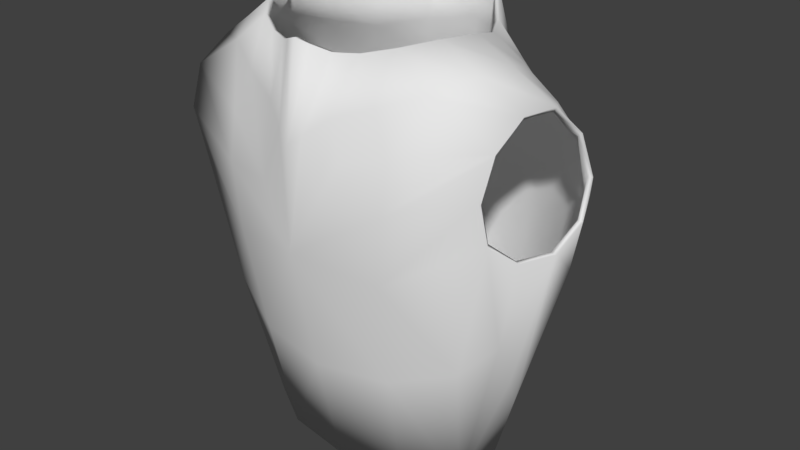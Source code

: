 # Source: Chestplate.blend  (saved by Blender 2.78.0; exported with 4.5.12 LTS)
import bpy
from mathutils import Matrix  # noqa: F401  (used for matrix-valued properties, if any)

bpy.ops.wm.read_factory_settings(use_empty=True)
scene = bpy.context.scene
scene.name = 'Scene'

# ---- collections
col_collection_1 = bpy.data.collections.new('Collection 1'); scene.collection.children.link(col_collection_1)

# ---- materials (node trees are filled in below, after node groups)
mat_material = bpy.data.materials.new('Material')
mat_material.alpha_threshold = 0.0
mat_material.use_transparent_shadow = False
mat_material.roughness = 0.5
mat_material.line_color = (0.0, 0.0, 0.0, 1.0)

# ---- material node trees

# ---- world
world_world = bpy.data.worlds.new('World'); scene.world = world_world
world_world.color = (0.05088, 0.05088, 0.05088)
world_world.use_sun_shadow = False
world_world.sun_shadow_jitter_overblur = 0.0
world_world.cycles.sampling_method = 'MANUAL'

# ---- meshes
me_cube = bpy.data.meshes.new('Cube')
me_cube.from_pydata([(0.3594, -0.2041, 0.2488), (0.405, -0.01498, -0.04359), (0.3375, 0.2965, -0.000449), (0.3375, -0.2102, 0.03214), (0.3516, 0.01787, 0.2964), (0.2531, -0.04808, 0.3831), (0.2344, 0.1022, -0.5463), (0.3125, -0.115, -0.5469), (0.1563, 0.1171, 0.3013), (0.1562, -0.1942, 0.3594), (0.2469, 0.2068, 0.1504), (0.04687, -0.2256, 0.3314), (0.02344, -0.2842, 0.1294), (0.3938, 0.1389, 0.08729), (-0.3594, -0.2041, 0.2488), (-0.405, -0.01498, -0.04359), (6.535e-09, -0.3428, -0.07251), (6.535e-09, 0.4225, 0.01058), (6.535e-09, 0.2549, -0.5809), (-0.3375, 0.2965, -0.000449), (6.535e-09, -0.2023, -0.5587), (-0.3375, -0.2102, 0.03214), (-0.3516, 0.01787, 0.2964), (-0.2531, -0.04808, 0.3831), (6.535e-09, 0.3521, 0.4205), (6.535e-09, -0.2739, 0.3838), (-0.2344, 0.1022, -0.5463), (-0.3125, -0.115, -0.5469), (-0.1563, 0.1171, 0.3013), (-0.1562, -0.1942, 0.3594), (-0.2469, 0.2068, 0.1504), (-0.04687, -0.2256, 0.3314), (6.535e-09, 0.2748, 0.2155), (-0.02344, -0.2842, 0.1294), (-0.3938, 0.1389, 0.08729)], [], [(3, 7, 1), (7, 6, 1), (17, 32, 10, 2), (5, 4, 10, 8), (4, 5, 9, 0), (2, 13, 1, 6), (16, 20, 7, 3), (12, 0, 9, 11), (32, 24, 8, 10), (17, 2, 6, 18), (16, 12, 11, 25), (16, 3, 0, 12), (4, 13, 2, 10), (21, 15, 27), (27, 15, 26), (17, 19, 30, 32), (23, 28, 30, 22), (22, 14, 29, 23), (19, 26, 15, 34), (16, 21, 27, 20), (33, 31, 29, 14), (32, 30, 28, 24), (17, 18, 26, 19), (16, 25, 31, 33), (16, 33, 14, 21), (22, 30, 19, 34)])
me_cube.polygons.foreach_set('use_smooth', [True] * 26)
_uv = me_cube.uv_layers.new(name='UVMap')
_uv.uv.foreach_set('vector', [0.6792, 0.4679, 0.6916, 0.9334, 0.5361, 0.5423, 0.4666, 1.0, 0.3025, 0.9808, 0.5361, 0.5996, 0.0, 0.4003, 0.08256, 0.2094, 0.2943, 0.2821, 0.3095, 0.4253, 0.4354, 0.07261, 0.4642, 0.259, 0.2943, 0.2821, 0.2791, 0.139, 0.6004, 0.1994, 0.6956, 0.005595, 0.8159, 0.02905, 0.6523, 0.2536, 0.3095, 0.4253, 0.4256, 0.4567, 0.5361, 0.5996, 0.3025, 0.9808, 1.0, 0.455, 0.9791, 0.9334, 0.6916, 0.9334, 0.6792, 0.4679, 0.9587, 0.2539, 0.6523, 0.2536, 0.8159, 0.02905, 0.9175, 0.05276, 0.08256, 0.2094, 0.05461, 0.0, 0.2791, 0.139, 0.2943, 0.2821, 0.0, 0.4003, 0.3095, 0.4253, 0.3025, 0.9808, 0.05348, 1.0, 1.0, 0.455, 0.9587, 0.2539, 0.9175, 0.05276, 0.968, 0.0, 1.0, 0.455, 0.6792, 0.4679, 0.6523, 0.2536, 0.9587, 0.2539, 0.4642, 0.259, 0.4256, 0.4567, 0.3095, 0.4253, 0.2943, 0.2821, 0.6792, 0.4679, 0.5361, 0.5423, 0.6916, 0.9334, 0.4666, 1.0, 0.5361, 0.5996, 0.3025, 0.9808, 0.0, 0.4003, 0.3095, 0.4253, 0.2943, 0.2821, 0.08256, 0.2094, 0.4354, 0.07261, 0.2791, 0.139, 0.2943, 0.2821, 0.4642, 0.259, 0.6004, 0.1994, 0.6523, 0.2536, 0.8159, 0.02905, 0.6956, 0.005595, 0.3095, 0.4253, 0.3025, 0.9808, 0.5361, 0.5996, 0.4256, 0.4567, 1.0, 0.455, 0.6792, 0.4679, 0.6916, 0.9334, 0.9791, 0.9334, 0.9587, 0.2539, 0.9175, 0.05276, 0.8159, 0.02905, 0.6523, 0.2536, 0.08256, 0.2094, 0.2943, 0.2821, 0.2791, 0.139, 0.05461, 0.0, 0.0, 0.4003, 0.05348, 1.0, 0.3025, 0.9808, 0.3095, 0.4253, 1.0, 0.455, 0.968, 0.0, 0.9175, 0.05276, 0.9587, 0.2539, 1.0, 0.455, 0.9587, 0.2539, 0.6523, 0.2536, 0.6792, 0.4679, 0.4642, 0.259, 0.2943, 0.2821, 0.3095, 0.4253, 0.4256, 0.4567])
me_cube.materials.append(mat_material)
me_cube.use_remesh_preserve_volume = False
me_cube.use_remesh_preserve_attributes = False
me_cube.use_mirror_vertex_groups = False
me_cube.update()

# ---- objects
ob_cube = bpy.data.objects.new('Cube', me_cube)

# ---- transforms, parenting, visibility, modifiers, constraints
ob_cube.location = (0.0, 0.0, 0.0)
ob_cube.lock_rotations_4d = False
ob_cube.empty_display_type = 'ARROWS'
ob_cube.lineart.crease_threshold = 0.0
_vg = ob_cube.vertex_groups.new(name='Back')
_m = ob_cube.modifiers.new('Subsurf', 'SUBSURF')
_m.uv_smooth = 'PRESERVE_CORNERS'
_m.quality = 1
_m.render_levels = 1
_m.show_only_control_edges = False
_m = ob_cube.modifiers.new('Solidify', 'SOLIDIFY')
_m.nonmanifold_thickness_mode = 'FIXED'
_m.nonmanifold_merge_threshold = 0.0003

# ---- collection membership
col_collection_1.objects.link(ob_cube)

# ---- scene / render settings (as saved in the file)
scene.frame_start = 1; scene.frame_end = 250; scene.frame_set(1)
scene.render.engine = 'BLENDER_EEVEE_NEXT'
scene.render.resolution_percentage = 50
scene.render.dither_intensity = 0.0
scene.cycles.use_denoising = False
scene.cycles.samples = 128
scene.cycles.sampling_pattern = 'TABULATED_SOBOL'
scene.cycles.light_sampling_threshold = 0.0
scene.cycles.use_adaptive_sampling = False
scene.cycles.use_light_tree = False
scene.cycles.blur_glossy = 0.0
scene.cycles.sample_clamp_indirect = 0.0
scene.view_settings.view_transform = 'Standard'
bpy.context.view_layer.update()

# ---- added for rendering (the .blend has no active camera and no usable light): camera, sun
cam_auto = bpy.data.cameras.new('AutoCamera')
cam_auto.lens = 50.0
cam_auto.sensor_width = 36.0
cam_auto.clip_end = 1000.0
ob_auto_camera = bpy.data.objects.new('AutoCamera', cam_auto)
scene.collection.objects.link(ob_auto_camera)
ob_auto_camera.location = (1.28216, -1.51989, 0.931415)
ob_auto_camera.rotation_euler = (1.09748, -7.21219e-08, 0.694738)
scene.camera = ob_auto_camera
light_auto_sun = bpy.data.lights.new('AutoSun', 'SUN')
light_auto_sun.energy = 3.0
light_auto_sun.angle = 0.0523599
ob_auto_sun = bpy.data.objects.new('AutoSun', light_auto_sun)
scene.collection.objects.link(ob_auto_sun)
ob_auto_sun.rotation_euler = (0.872665, 0.174533, 0.523599)
bpy.context.view_layer.update()
